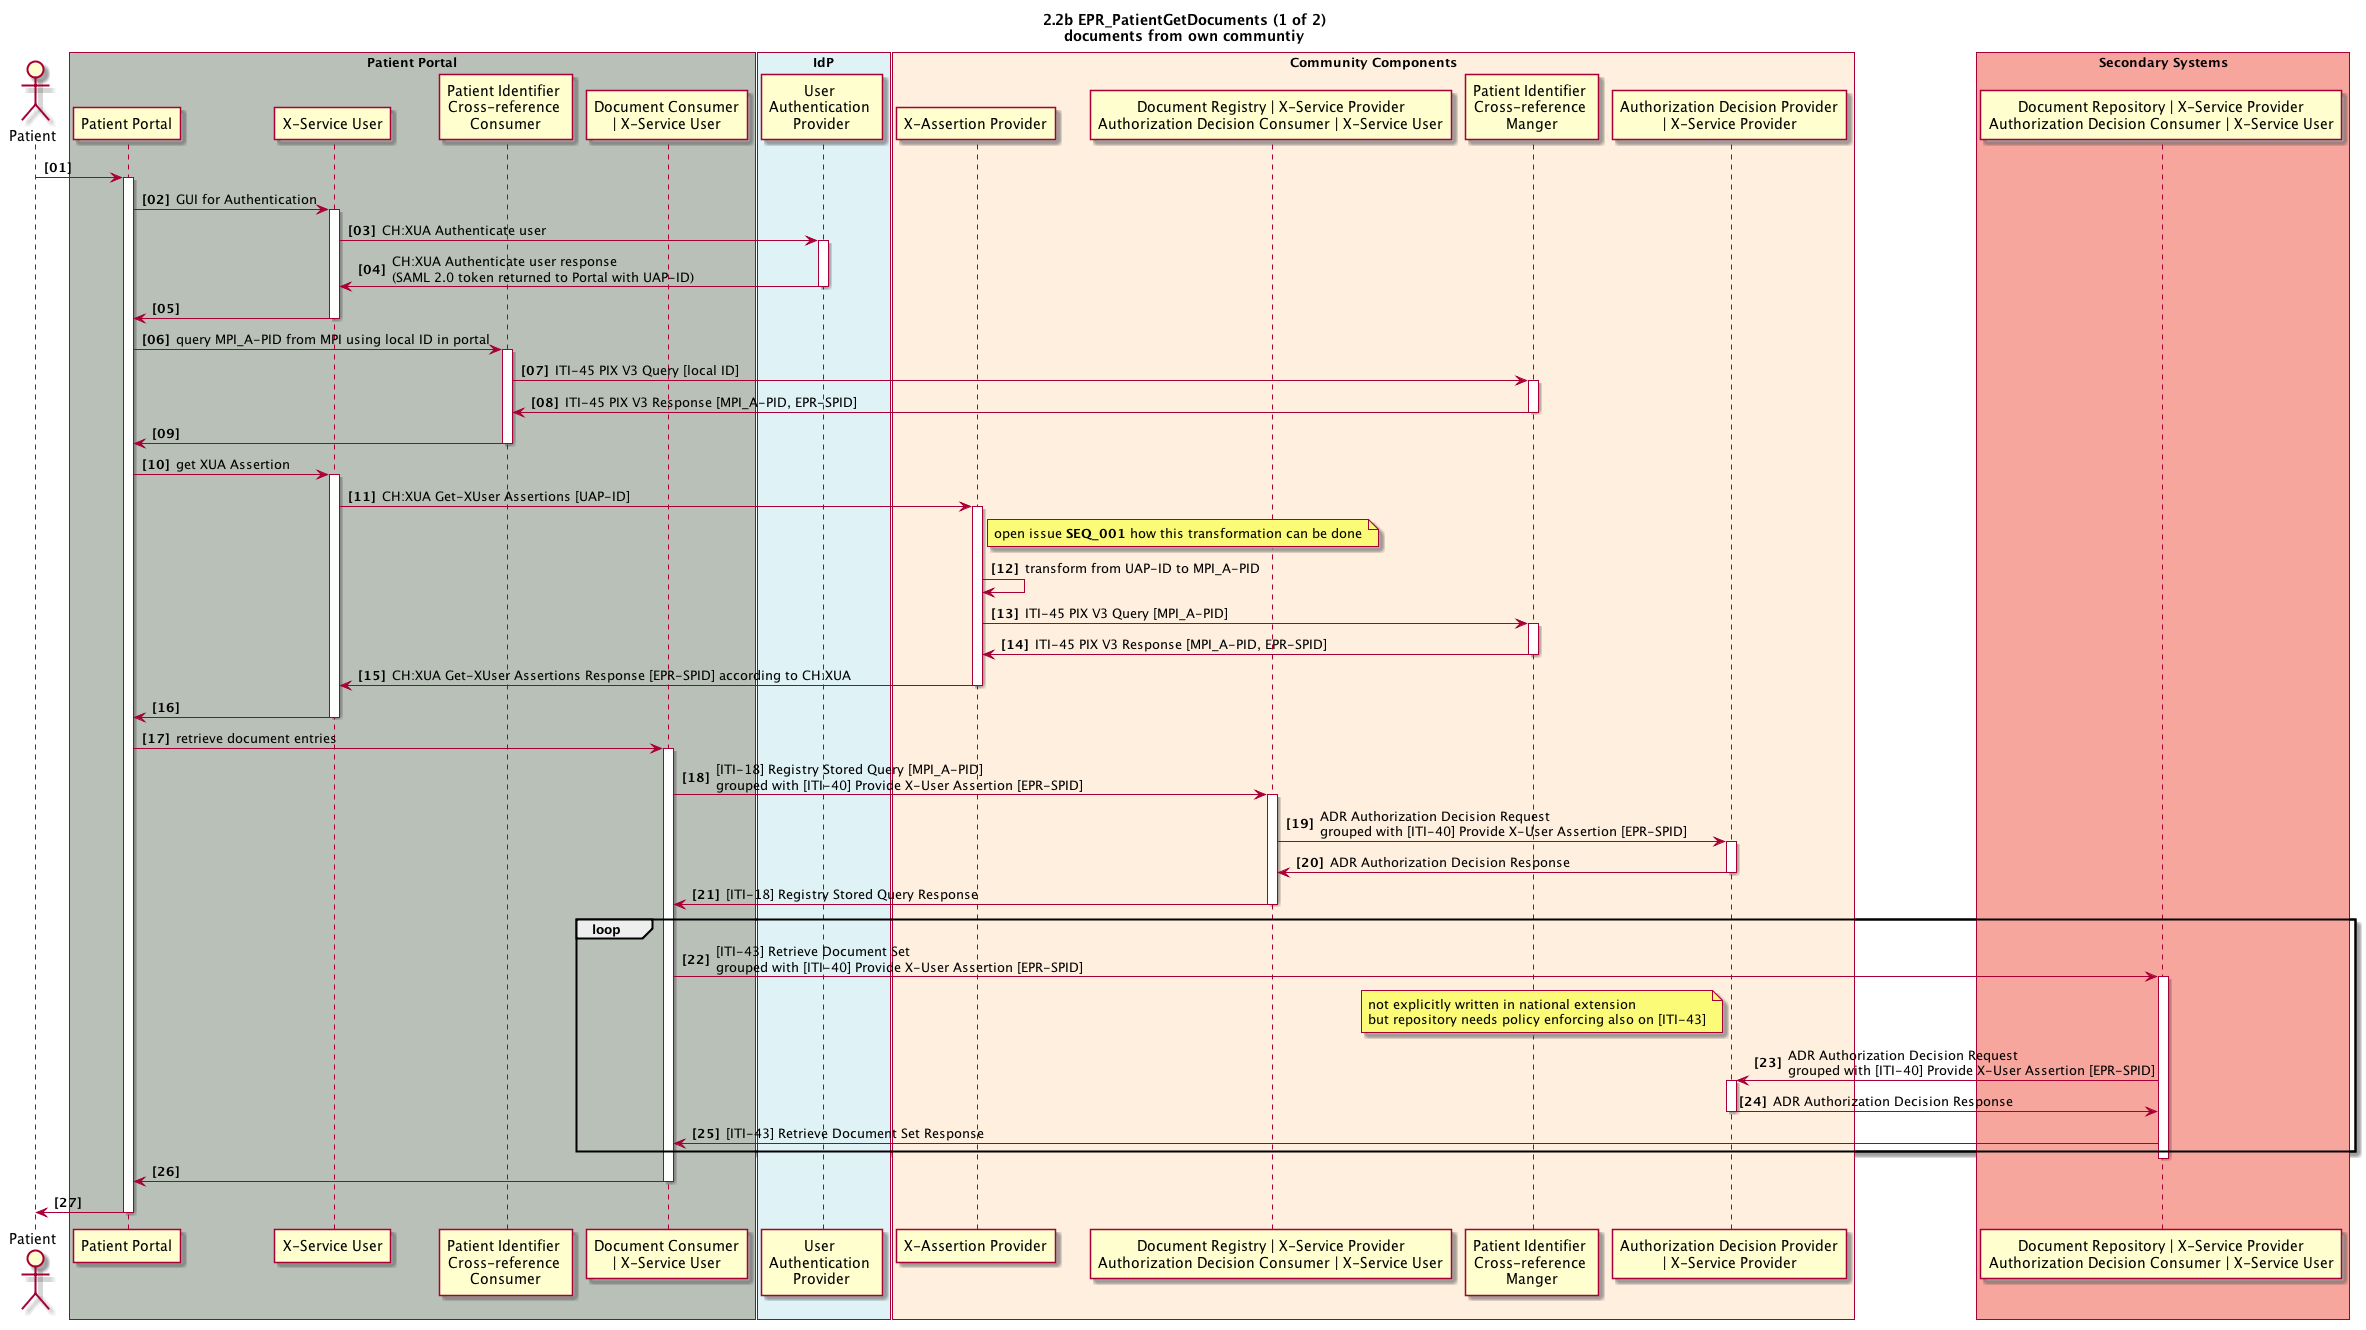

The diagram above was rendered by PlantUML. Its source (embedded in the PNG):
@startuml
skinparam Padding 1
autonumber 1 1 "<b>[00]"
title 2.2b EPR_PatientGetDocuments (1 of 2)\ndocuments from own communtiy

actor patient as "Patient"

box "Patient Portal" #B9C0B8
	participant pp_gui as "Patient Portal"
	participant pp_x_service_user as "X-Service User"
	participant pp_pix_x_ref_consumer as "Patient Identifier \nCross-reference \nConsumer"
    participant pp_doc_consumer as "Document Consumer\n| X-Service User"
end box

box "IdP" #DFF3F7
	participant idp_user_authentication_provider as "User \nAuthentication \nProvider"
end box

box "Community Components" #FFEFDE
	participant cc_x_assertion_provider as "X-Assertion Provider" 
	participant cc_doc_registry as "Document Registry | X-Service Provider\nAuthorization Decision Consumer | X-Service User" 
	participant cc_mpi_x_ref_manager as "Patient Identifier \nCross-reference \nManger"
  participant cc_adp as "Authorization Decision Provider\n| X-Service Provider"
end box

box "Secondary Systems" #F7A69E
	participant ss_doc_repository as "Document Repository | X-Service Provider\nAuthorization Decision Consumer | X-Service User" 
end box

patient -> pp_gui
activate pp_gui

pp_gui -> pp_x_service_user : GUI for Authentication
activate pp_x_service_user
pp_x_service_user -> idp_user_authentication_provider : CH:XUA Authenticate user
activate idp_user_authentication_provider
pp_x_service_user <- idp_user_authentication_provider : CH:XUA Authenticate user response \n(SAML 2.0 token returned to Portal with UAP-ID)
deactivate idp_user_authentication_provider
pp_gui <- pp_x_service_user
deactivate pp_x_service_user

pp_gui -> pp_pix_x_ref_consumer: query MPI_A-PID from MPI using local ID in portal
activate pp_pix_x_ref_consumer
pp_pix_x_ref_consumer -> cc_mpi_x_ref_manager: ITI-45 PIX V3 Query [local ID]
activate cc_mpi_x_ref_manager
pp_pix_x_ref_consumer <- cc_mpi_x_ref_manager: ITI-45 PIX V3 Response [MPI_A-PID, EPR-SPID]
deactivate cc_mpi_x_ref_manager
pp_gui <- pp_pix_x_ref_consumer
deactivate pp_pix_x_ref_consumer

pp_gui -> pp_x_service_user : get XUA Assertion
activate pp_x_service_user
pp_x_service_user -> cc_x_assertion_provider: CH:XUA Get-XUser Assertions [UAP-ID]
activate cc_x_assertion_provider
note right cc_x_assertion_provider: open issue <b>SEQ_001</b> how this transformation can be done
cc_x_assertion_provider -> cc_x_assertion_provider: transform from UAP-ID to MPI_A-PID
cc_x_assertion_provider -> cc_mpi_x_ref_manager: ITI-45 PIX V3 Query [MPI_A-PID]
activate cc_mpi_x_ref_manager
cc_x_assertion_provider <- cc_mpi_x_ref_manager: ITI-45 PIX V3 Response [MPI_A-PID, EPR-SPID]
deactivate cc_mpi_x_ref_manager
pp_x_service_user <- cc_x_assertion_provider: CH:XUA Get-XUser Assertions Response [EPR-SPID] according to CH:XUA
deactivate cc_x_assertion_provider
pp_gui <- pp_x_service_user
deactivate pp_x_service_user

pp_gui -> pp_doc_consumer: retrieve document entries
activate pp_doc_consumer
pp_doc_consumer -> cc_doc_registry: [ITI-18] Registry Stored Query [MPI_A-PID]\ngrouped with [ITI-40] Provide X-User Assertion [EPR-SPID]
activate cc_doc_registry
  cc_doc_registry -> cc_adp: ADR Authorization Decision Request\ngrouped with [ITI-40] Provide X-User Assertion [EPR-SPID]
  activate cc_adp
  cc_doc_registry <- cc_adp: ADR Authorization Decision Response
  deactivate cc_adp

pp_doc_consumer <- cc_doc_registry: [ITI-18] Registry Stored Query Response
deactivate cc_doc_registry

loop
  pp_doc_consumer -> ss_doc_repository: [ITI-43] Retrieve Document Set\ngrouped with [ITI-40] Provide X-User Assertion [EPR-SPID]
  activate ss_doc_repository
  note left cc_adp: not explicitly written in national extension\nbut repository needs policy enforcing also on [ITI-43]
  ss_doc_repository -> cc_adp: ADR Authorization Decision Request\ngrouped with [ITI-40] Provide X-User Assertion [EPR-SPID]
  activate cc_adp
  ss_doc_repository <- cc_adp: ADR Authorization Decision Response
  deactivate cc_adp
  pp_doc_consumer <- ss_doc_repository: [ITI-43] Retrieve Document Set Response
end
deactivate ss_doc_repository

pp_gui <- pp_doc_consumer

deactivate pp_doc_consumer

patient <- pp_gui
deactivate pp_gui

@enduml